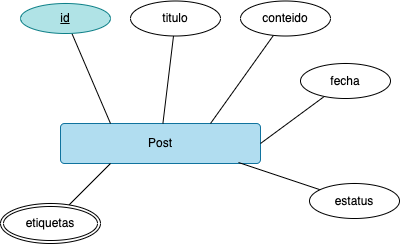

The diagram above was exported from draw.io. Its source (the exported page's mxGraphModel, read from the mxfile embedded in the PNG):
<mxGraphModel dx="12" dy="240" grid="1" gridSize="10" guides="1" tooltips="1" connect="1" arrows="1" fold="1" page="1" pageScale="1" pageWidth="827" pageHeight="1169" math="0" shadow="0">
  <root>
    <mxCell id="0" />
    <mxCell id="1" parent="0" />
    <mxCell id="4" value="Post" style="rounded=1;arcSize=10;whiteSpace=wrap;html=1;align=center;fillColor=#b1ddf0;strokeColor=#10739e;" parent="1" vertex="1">
      <mxGeometry x="120" y="140" width="200" height="40" as="geometry" />
    </mxCell>
    <mxCell id="8" style="edgeStyle=none;html=1;entryX=0.25;entryY=0;entryDx=0;entryDy=0;endArrow=none;endFill=0;" parent="1" source="7" target="4" edge="1">
      <mxGeometry relative="1" as="geometry" />
    </mxCell>
    <mxCell id="7" value="id" style="ellipse;whiteSpace=wrap;html=1;align=center;fontStyle=4;fillColor=#b0e3e6;strokeColor=#0e8088;" parent="1" vertex="1">
      <mxGeometry x="80" y="20" width="90" height="30" as="geometry" />
    </mxCell>
    <mxCell id="11" style="edgeStyle=none;html=1;endArrow=none;endFill=0;" parent="1" source="9" target="4" edge="1">
      <mxGeometry relative="1" as="geometry" />
    </mxCell>
    <mxCell id="9" value="titulo" style="ellipse;whiteSpace=wrap;html=1;align=center;" parent="1" vertex="1">
      <mxGeometry x="190" y="17.5" width="90" height="35" as="geometry" />
    </mxCell>
    <mxCell id="12" style="edgeStyle=none;html=1;entryX=0.75;entryY=0;entryDx=0;entryDy=0;endArrow=none;endFill=0;" parent="1" source="10" target="4" edge="1">
      <mxGeometry relative="1" as="geometry" />
    </mxCell>
    <mxCell id="10" value="conteido" style="ellipse;whiteSpace=wrap;html=1;align=center;" parent="1" vertex="1">
      <mxGeometry x="300" y="17.5" width="90" height="35" as="geometry" />
    </mxCell>
    <mxCell id="14" style="edgeStyle=none;html=1;entryX=1;entryY=0.5;entryDx=0;entryDy=0;endArrow=none;endFill=0;" parent="1" source="13" target="4" edge="1">
      <mxGeometry relative="1" as="geometry" />
    </mxCell>
    <mxCell id="13" value="fecha" style="ellipse;whiteSpace=wrap;html=1;align=center;" parent="1" vertex="1">
      <mxGeometry x="360" y="80" width="90" height="35" as="geometry" />
    </mxCell>
    <mxCell id="16" style="edgeStyle=none;html=1;entryX=0.89;entryY=0.975;entryDx=0;entryDy=0;entryPerimeter=0;endArrow=none;endFill=0;" parent="1" source="15" target="4" edge="1">
      <mxGeometry relative="1" as="geometry" />
    </mxCell>
    <mxCell id="15" value="estatus" style="ellipse;whiteSpace=wrap;html=1;align=center;" parent="1" vertex="1">
      <mxGeometry x="369" y="200" width="90" height="35" as="geometry" />
    </mxCell>
    <mxCell id="18" style="edgeStyle=none;html=1;entryX=0.25;entryY=1;entryDx=0;entryDy=0;endArrow=none;endFill=0;" parent="1" source="17" target="4" edge="1">
      <mxGeometry relative="1" as="geometry" />
    </mxCell>
    <mxCell id="17" value="etiquetas" style="ellipse;shape=doubleEllipse;margin=3;whiteSpace=wrap;html=1;align=center;" parent="1" vertex="1">
      <mxGeometry x="60" y="220" width="100" height="40" as="geometry" />
    </mxCell>
  </root>
</mxGraphModel>